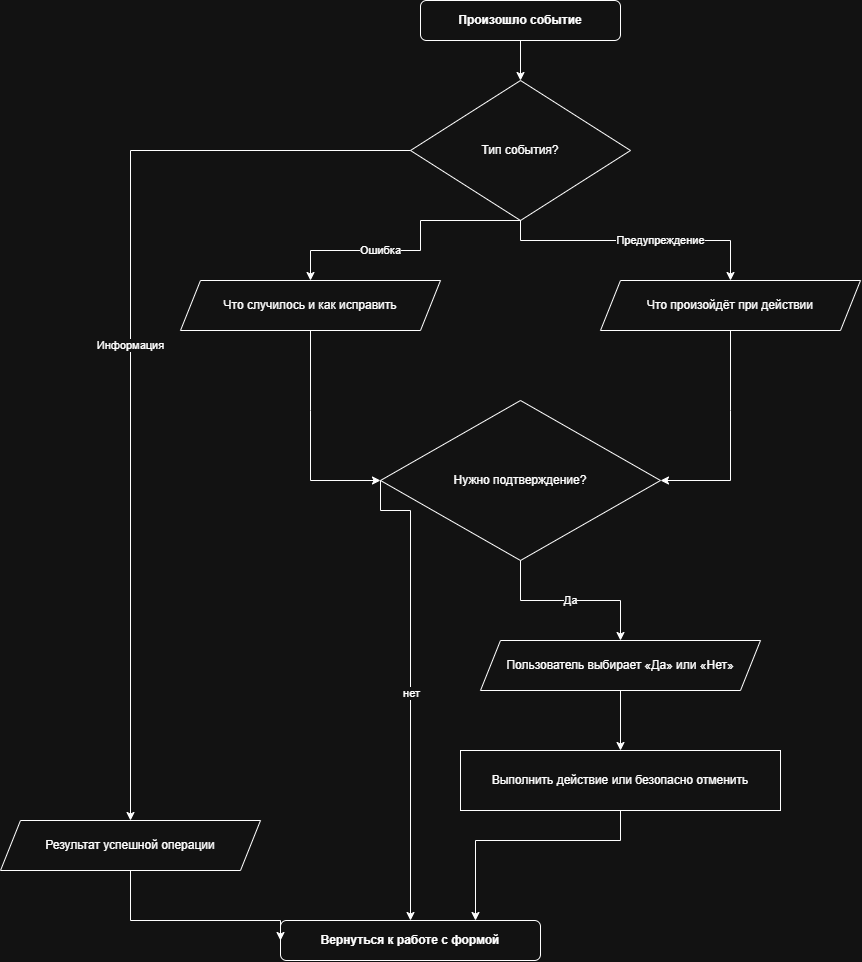

The diagram above was exported from draw.io. Its source (the exported page's mxGraphModel, read from the mxfile embedded in the PNG):
<mxGraphModel dx="1857" dy="570" grid="1" gridSize="10" guides="1" tooltips="1" connect="1" arrows="1" fold="1" page="1" pageScale="1" pageWidth="827" pageHeight="1169" math="0" shadow="0">
  <root>
    <mxCell id="0" />
    <mxCell id="1" parent="0" />
    <mxCell id="4Yp2fu-bdN_htsk9z31b-1" parent="1" style="rounded=1;whiteSpace=wrap;html=1;fontStyle=1" value="Произошло событие" vertex="1">
      <mxGeometry height="40" width="200" x="310" as="geometry" />
    </mxCell>
    <mxCell id="4Yp2fu-bdN_htsk9z31b-2" parent="1" style="rhombus;whiteSpace=wrap;html=1;" value="Тип события?" vertex="1">
      <mxGeometry height="140" width="220" x="300" y="80" as="geometry" />
    </mxCell>
    <mxCell id="4Yp2fu-bdN_htsk9z31b-3" parent="1" style="shape=parallelogram;perimeter=parallelogramPerimeter;whiteSpace=wrap;html=1;fixedSize=1;" value="Что случилось и как исправить" vertex="1">
      <mxGeometry height="50" width="260" x="70" y="280" as="geometry" />
    </mxCell>
    <mxCell id="4Yp2fu-bdN_htsk9z31b-4" parent="1" style="shape=parallelogram;perimeter=parallelogramPerimeter;whiteSpace=wrap;html=1;fixedSize=1;" value="Что произойдёт при действии" vertex="1">
      <mxGeometry height="50" width="260" x="490" y="280" as="geometry" />
    </mxCell>
    <mxCell id="4Yp2fu-bdN_htsk9z31b-5" parent="1" style="rhombus;whiteSpace=wrap;html=1;" value="Нужно подтверждение?" vertex="1">
      <mxGeometry height="160" width="280" x="270" y="400" as="geometry" />
    </mxCell>
    <mxCell id="4Yp2fu-bdN_htsk9z31b-6" parent="1" style="shape=parallelogram;perimeter=parallelogramPerimeter;whiteSpace=wrap;html=1;fixedSize=1;" value="Пользователь выбирает «Да» или «Нет»" vertex="1">
      <mxGeometry height="50" width="280" x="370" y="640" as="geometry" />
    </mxCell>
    <mxCell id="4Yp2fu-bdN_htsk9z31b-7" parent="1" style="rounded=0;whiteSpace=wrap;html=1;" value="Выполнить действие или безопасно отменить" vertex="1">
      <mxGeometry height="60" width="320" x="350" y="750" as="geometry" />
    </mxCell>
    <mxCell id="4Yp2fu-bdN_htsk9z31b-8" parent="1" style="shape=parallelogram;perimeter=parallelogramPerimeter;whiteSpace=wrap;html=1;fixedSize=1;" value="Результат успешной операции" vertex="1">
      <mxGeometry height="50" width="260" x="-110" y="820" as="geometry" />
    </mxCell>
    <mxCell id="4Yp2fu-bdN_htsk9z31b-9" parent="1" style="rounded=1;whiteSpace=wrap;html=1;fontStyle=1" value="Вернуться к работе с формой" vertex="1">
      <mxGeometry height="40" width="260" x="170" y="920" as="geometry" />
    </mxCell>
    <mxCell id="4Yp2fu-bdN_htsk9z31b-10" edge="1" parent="1" source="4Yp2fu-bdN_htsk9z31b-1" style="edgeStyle=orthogonalEdgeStyle;rounded=0;html=1;exitX=0.5;exitY=1;entryX=0.5;entryY=0;" target="4Yp2fu-bdN_htsk9z31b-2">
      <mxGeometry relative="1" as="geometry" />
    </mxCell>
    <mxCell id="4Yp2fu-bdN_htsk9z31b-11" edge="1" parent="1" source="4Yp2fu-bdN_htsk9z31b-2" style="edgeStyle=orthogonalEdgeStyle;rounded=0;html=1;exitX=0.5;exitY=1;entryX=0.5;entryY=0;" target="4Yp2fu-bdN_htsk9z31b-3" value="Ошибка">
      <mxGeometry relative="1" x="0.2593" as="geometry">
        <mxPoint as="offset" />
        <Array as="points">
          <mxPoint x="310" y="220" />
          <mxPoint x="310" y="250" />
          <mxPoint x="200" y="250" />
        </Array>
      </mxGeometry>
    </mxCell>
    <mxCell id="4Yp2fu-bdN_htsk9z31b-12" edge="1" parent="1" source="4Yp2fu-bdN_htsk9z31b-2" style="edgeStyle=orthogonalEdgeStyle;rounded=0;html=1;exitX=0.5;exitY=1;entryX=0.5;entryY=0;" target="4Yp2fu-bdN_htsk9z31b-4" value="Предупреждение">
      <mxGeometry relative="1" x="0.1852" as="geometry">
        <mxPoint as="offset" />
        <Array as="points">
          <mxPoint x="410" y="240" />
          <mxPoint x="620" y="240" />
        </Array>
      </mxGeometry>
    </mxCell>
    <mxCell id="4Yp2fu-bdN_htsk9z31b-13" edge="1" parent="1" source="4Yp2fu-bdN_htsk9z31b-3" style="edgeStyle=orthogonalEdgeStyle;rounded=0;html=1;exitX=0.5;exitY=1;entryX=0;entryY=0.5;" target="4Yp2fu-bdN_htsk9z31b-5">
      <mxGeometry relative="1" as="geometry">
        <Array as="points">
          <mxPoint x="200" y="410" />
          <mxPoint x="200" y="480" />
        </Array>
      </mxGeometry>
    </mxCell>
    <mxCell id="4Yp2fu-bdN_htsk9z31b-14" edge="1" parent="1" source="4Yp2fu-bdN_htsk9z31b-4" style="edgeStyle=orthogonalEdgeStyle;rounded=0;html=1;exitX=0.5;exitY=1;entryX=1;entryY=0.5;" target="4Yp2fu-bdN_htsk9z31b-5">
      <mxGeometry relative="1" as="geometry">
        <Array as="points">
          <mxPoint x="620" y="410" />
          <mxPoint x="620" y="480" />
        </Array>
      </mxGeometry>
    </mxCell>
    <mxCell id="4Yp2fu-bdN_htsk9z31b-15" edge="1" parent="1" source="4Yp2fu-bdN_htsk9z31b-5" style="edgeStyle=orthogonalEdgeStyle;rounded=0;html=1;exitX=0.5;exitY=1;entryX=0.5;entryY=0;" target="4Yp2fu-bdN_htsk9z31b-6" value="Да">
      <mxGeometry relative="1" as="geometry" />
    </mxCell>
    <mxCell id="4Yp2fu-bdN_htsk9z31b-16" edge="1" parent="1" source="4Yp2fu-bdN_htsk9z31b-6" style="edgeStyle=orthogonalEdgeStyle;rounded=0;html=1;exitX=0.5;exitY=1;entryX=0.5;entryY=0;" target="4Yp2fu-bdN_htsk9z31b-7">
      <mxGeometry relative="1" as="geometry" />
    </mxCell>
    <mxCell id="4Yp2fu-bdN_htsk9z31b-17" edge="1" parent="1" source="4Yp2fu-bdN_htsk9z31b-7" style="edgeStyle=orthogonalEdgeStyle;rounded=0;html=1;exitX=0.5;exitY=1;entryX=0.75;entryY=0;entryDx=0;entryDy=0;" target="4Yp2fu-bdN_htsk9z31b-9">
      <mxGeometry relative="1" as="geometry">
        <Array as="points">
          <mxPoint x="510" y="840" />
          <mxPoint x="365" y="840" />
        </Array>
      </mxGeometry>
    </mxCell>
    <mxCell id="4Yp2fu-bdN_htsk9z31b-18" edge="1" parent="1" source="4Yp2fu-bdN_htsk9z31b-5" style="edgeStyle=orthogonalEdgeStyle;rounded=0;html=1;exitX=0;exitY=0.5;entryX=0.5;entryY=0;" target="4Yp2fu-bdN_htsk9z31b-9" value="">
      <mxGeometry relative="1" x="0.0213" as="geometry">
        <mxPoint as="offset" />
        <Array as="points">
          <mxPoint x="270" y="510" />
          <mxPoint x="300" y="510" />
        </Array>
      </mxGeometry>
    </mxCell>
    <mxCell id="4Yp2fu-bdN_htsk9z31b-21" connectable="0" parent="4Yp2fu-bdN_htsk9z31b-18" style="edgeLabel;html=1;align=center;verticalAlign=middle;resizable=0;points=[];" value="нет" vertex="1">
      <mxGeometry relative="1" x="0.0315" as="geometry">
        <mxPoint as="offset" />
      </mxGeometry>
    </mxCell>
    <mxCell id="4Yp2fu-bdN_htsk9z31b-19" edge="1" parent="1" source="4Yp2fu-bdN_htsk9z31b-2" style="edgeStyle=orthogonalEdgeStyle;rounded=0;html=1;exitX=0;exitY=0.5;entryX=0.5;entryY=0;" target="4Yp2fu-bdN_htsk9z31b-8" value="Информация">
      <mxGeometry relative="1" as="geometry">
        <Array as="points">
          <mxPoint x="20" y="150" />
          <mxPoint x="20" y="820" />
        </Array>
      </mxGeometry>
    </mxCell>
    <mxCell id="4Yp2fu-bdN_htsk9z31b-20" edge="1" parent="1" source="4Yp2fu-bdN_htsk9z31b-8" style="edgeStyle=orthogonalEdgeStyle;rounded=0;html=1;exitX=0.5;exitY=1;entryX=0;entryY=0.5;" target="4Yp2fu-bdN_htsk9z31b-9">
      <mxGeometry relative="1" as="geometry">
        <Array as="points">
          <mxPoint x="20" y="920" />
        </Array>
      </mxGeometry>
    </mxCell>
  </root>
</mxGraphModel>